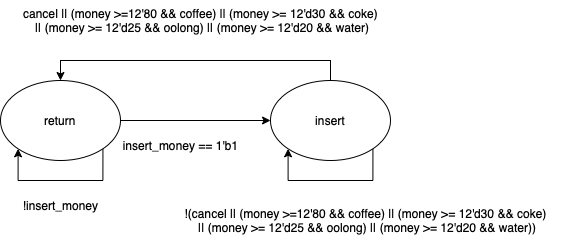

The diagram above was exported from draw.io. Its source (the exported page's mxGraphModel, read from the mxfile embedded in the PNG):
<mxGraphModel dx="1186" dy="645" grid="1" gridSize="10" guides="1" tooltips="1" connect="1" arrows="1" fold="1" page="1" pageScale="1" pageWidth="827" pageHeight="1169" math="0" shadow="0">
  <root>
    <mxCell id="0" />
    <mxCell id="1" parent="0" />
    <mxCell id="XicQiwkYUXrd9SS5AYu9-7" style="edgeStyle=orthogonalEdgeStyle;rounded=0;orthogonalLoop=1;jettySize=auto;html=1;entryX=0;entryY=0.5;entryDx=0;entryDy=0;" edge="1" parent="1" source="XicQiwkYUXrd9SS5AYu9-1" target="XicQiwkYUXrd9SS5AYu9-2">
      <mxGeometry relative="1" as="geometry" />
    </mxCell>
    <mxCell id="XicQiwkYUXrd9SS5AYu9-1" value="return" style="ellipse;whiteSpace=wrap;html=1;" vertex="1" parent="1">
      <mxGeometry x="120" y="250" width="120" height="80" as="geometry" />
    </mxCell>
    <mxCell id="XicQiwkYUXrd9SS5AYu9-3" style="edgeStyle=orthogonalEdgeStyle;rounded=0;orthogonalLoop=1;jettySize=auto;html=1;entryX=0.5;entryY=0;entryDx=0;entryDy=0;" edge="1" parent="1" source="XicQiwkYUXrd9SS5AYu9-2" target="XicQiwkYUXrd9SS5AYu9-1">
      <mxGeometry relative="1" as="geometry">
        <Array as="points">
          <mxPoint x="450" y="230" />
          <mxPoint x="180" y="230" />
        </Array>
      </mxGeometry>
    </mxCell>
    <mxCell id="XicQiwkYUXrd9SS5AYu9-2" value="insert" style="ellipse;whiteSpace=wrap;html=1;" vertex="1" parent="1">
      <mxGeometry x="390" y="250" width="120" height="80" as="geometry" />
    </mxCell>
    <mxCell id="XicQiwkYUXrd9SS5AYu9-4" value="cancel || (money &amp;gt;=12'80 &amp;amp;&amp;amp; coffee) || (money &amp;gt;= 12'd30 &amp;amp;&amp;amp; coke)&lt;br&gt;&amp;nbsp;|| (money &amp;gt;= 12'd25 &amp;amp;&amp;amp; oolong) || (money &amp;gt;= 12'd20 &amp;amp;&amp;amp; water)" style="text;html=1;align=center;verticalAlign=middle;resizable=0;points=[];autosize=1;strokeColor=none;fillColor=none;" vertex="1" parent="1">
      <mxGeometry x="130" y="170" width="380" height="40" as="geometry" />
    </mxCell>
    <mxCell id="XicQiwkYUXrd9SS5AYu9-5" style="edgeStyle=orthogonalEdgeStyle;rounded=0;orthogonalLoop=1;jettySize=auto;html=1;exitX=1;exitY=1;exitDx=0;exitDy=0;entryX=0;entryY=1;entryDx=0;entryDy=0;" edge="1" parent="1" source="XicQiwkYUXrd9SS5AYu9-2" target="XicQiwkYUXrd9SS5AYu9-2">
      <mxGeometry relative="1" as="geometry">
        <Array as="points">
          <mxPoint x="492" y="350" />
          <mxPoint x="408" y="350" />
        </Array>
      </mxGeometry>
    </mxCell>
    <mxCell id="XicQiwkYUXrd9SS5AYu9-6" value="!(cancel || (money &amp;gt;=12'80 &amp;amp;&amp;amp; coffee) || (money &amp;gt;= 12'd30 &amp;amp;&amp;amp; coke)&lt;br&gt;&amp;nbsp;|| (money &amp;gt;= 12'd25 &amp;amp;&amp;amp; oolong) || (money &amp;gt;= 12'd20 &amp;amp;&amp;amp; water))" style="text;html=1;align=center;verticalAlign=middle;resizable=0;points=[];autosize=1;strokeColor=none;fillColor=none;" vertex="1" parent="1">
      <mxGeometry x="290" y="370" width="390" height="40" as="geometry" />
    </mxCell>
    <mxCell id="XicQiwkYUXrd9SS5AYu9-8" value="insert_money == 1'b1" style="text;html=1;align=center;verticalAlign=middle;resizable=0;points=[];autosize=1;strokeColor=none;fillColor=none;" vertex="1" parent="1">
      <mxGeometry x="230" y="300" width="140" height="30" as="geometry" />
    </mxCell>
    <mxCell id="XicQiwkYUXrd9SS5AYu9-9" style="edgeStyle=orthogonalEdgeStyle;rounded=0;orthogonalLoop=1;jettySize=auto;html=1;exitX=1;exitY=1;exitDx=0;exitDy=0;entryX=0;entryY=1;entryDx=0;entryDy=0;" edge="1" parent="1" source="XicQiwkYUXrd9SS5AYu9-1" target="XicQiwkYUXrd9SS5AYu9-1">
      <mxGeometry relative="1" as="geometry">
        <Array as="points">
          <mxPoint x="222" y="350" />
          <mxPoint x="138" y="350" />
        </Array>
      </mxGeometry>
    </mxCell>
    <mxCell id="XicQiwkYUXrd9SS5AYu9-10" value="!insert_money" style="text;html=1;align=center;verticalAlign=middle;resizable=0;points=[];autosize=1;strokeColor=none;fillColor=none;" vertex="1" parent="1">
      <mxGeometry x="130" y="360" width="100" height="30" as="geometry" />
    </mxCell>
  </root>
</mxGraphModel>